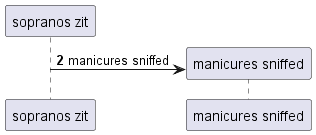

The diagram above was rendered by PlantUML. Its source (embedded in the PNG):
@startuml
participant "sopranos zit" as 0
autonumber 2 2
create participant "manicures sniffed" as 1
0 -> 1 : manicures sniffed
@enduml